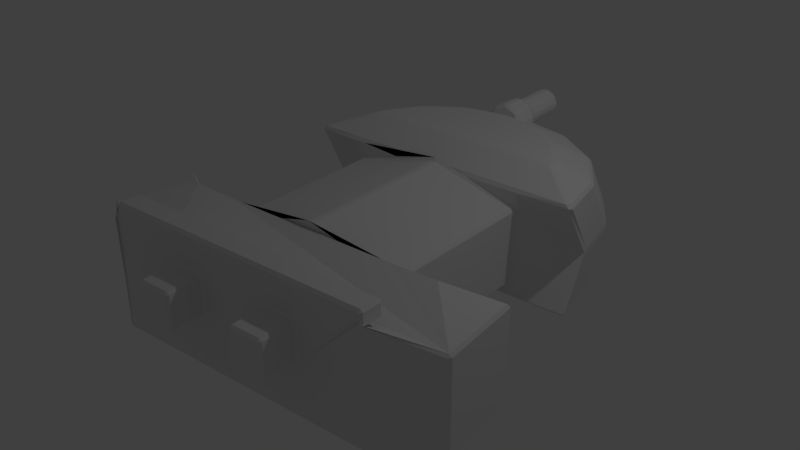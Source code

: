 # Source: boss.blend  (saved by Blender 2.78.0; exported with 4.5.12 LTS)
import bpy
from mathutils import Matrix  # noqa: F401  (used for matrix-valued properties, if any)

bpy.ops.wm.read_factory_settings(use_empty=True)
scene = bpy.context.scene
scene.name = 'Scene'

# ---- collections
col_collection_1 = bpy.data.collections.new('Collection 1'); scene.collection.children.link(col_collection_1)

# ---- materials (node trees are filled in below, after node groups)
mat_boss = bpy.data.materials.new('boss')
mat_boss.alpha_threshold = 0.0
mat_boss.use_transparent_shadow = False
mat_boss.roughness = 0.5

# ---- material node trees

# ---- world
world_world = bpy.data.worlds.new('World'); scene.world = world_world
world_world.color = (0.05088, 0.05088, 0.05088)
world_world.use_sun_shadow = False
world_world.sun_shadow_jitter_overblur = 0.0
world_world.cycles.sampling_method = 'MANUAL'

# ---- lights
light_lamp = bpy.data.lights.new('Lamp', 'POINT')
light_lamp.transmission_factor = 0.0
light_lamp.cutoff_distance = 30.0
light_lamp.energy = 100.0
light_lamp.shadow_buffer_clip_start = 1.001
light_lamp.shadow_soft_size = 0.1
light_lamp.shadow_maximum_resolution = 0.006
light_lamp.use_absolute_resolution = True

# ---- meshes
me_cylinder = bpy.data.meshes.new('Cylinder')
me_cylinder.from_pydata([(0.0, 2.427, -0.75), (-9.134e-08, 1.926, 0.972), (0.7654, 2.275, -0.75), (0.5736, 1.812, 0.972), (1.414, 1.841, -0.75), (1.06, 1.487, 0.972), (1.848, 1.192, -0.75), (1.385, 1.001, 0.972), (2.0, 0.427, -0.75), (1.401, 0.9183, 0.972), (-1.249, -1.881, 0.75), (-1.249, -1.881, -0.75), (-1.249, 0.9183, 0.972), (-1.249, 0.427, -0.75), (1.208, -1.881, 0.75), (1.208, -1.881, -0.75), (1.208, 0.9183, 0.972), (1.208, 0.427, -0.75), (-2.0, 0.427, -0.75), (-1.401, 0.9183, 0.972), (-1.848, 1.192, -0.75), (-1.385, 1.001, 0.972), (-1.414, 1.841, -0.75), (-1.06, 1.487, 0.972), (-0.7654, 2.275, -0.75), (-0.5736, 1.812, 0.972), (2.487, -1.454, -0.75), (2.487, -1.454, 0.5208), (2.595, -2.646, -0.75), (2.595, -2.646, 0.5208), (1.843, -3.091, -0.75), (1.843, -3.091, 0.75), (-1.9, -3.091, -0.75), (-1.9, -3.091, 0.75), (-2.556, -2.646, -0.75), (-2.556, -2.646, 0.6018), (-2.451, -1.475, -0.75), (-2.451, -1.475, 0.6018), (-1.249, -1.881, -0.5461), (-1.249, 0.427, -0.5461), (-1.249, -1.881, 0.4901), (-1.249, 0.427, 0.4901), (1.208, -1.881, 0.4901), (1.208, -1.881, -0.5461), (1.208, 0.427, 0.4901), (1.208, 0.427, -0.5461), (0.9428, -3.091, 0.75), (0.4714, -3.091, 0.75), (8.643e-07, -3.091, 0.75), (-0.4714, -3.091, 0.75), (-0.9428, -3.091, 0.75), (0.9428, -3.091, -0.75), (0.4714, -3.091, -0.75), (8.643e-07, -3.091, -0.75), (-0.4714, -3.091, -0.75), (-0.9428, -3.091, -0.75), (0.9428, -3.091, 0.4875), (0.9428, -3.091, -0.01255), (0.4714, -3.091, 0.4875), (0.4714, -3.091, -0.01255), (-0.4714, -3.091, 0.4875), (-0.4714, -3.091, -0.01255), (-0.9428, -3.091, 0.4875), (-0.9428, -3.091, -0.01255), (0.9428, -3.595, 0.4875), (0.9428, -3.595, -0.01255), (0.4714, -3.595, 0.4875), (0.4714, -3.595, -0.01255), (-0.4714, -3.595, 0.4875), (-0.4714, -3.595, -0.01255), (-0.9428, -3.595, 0.4875), (-0.9428, -3.595, -0.01255), (1.848, -1.881, -0.75), (1.848, -1.881, 0.75), (-1.85, -1.881, -0.75), (-1.85, -1.881, 0.75), (-0.02061, -1.881, 0.8052), (-0.02061, 0.427, 0.8052), (0.0, 2.869, 0.0), (0.7654, 2.717, 0.0), (1.414, 2.284, 0.0), (1.848, 1.635, 0.0), (2.0, 0.8693, 0.0), (-2.0, 0.8693, 0.0), (-1.848, 1.635, 0.0), (-1.414, 2.284, 0.0), (-0.7654, 2.717, 0.0), (0.7654, 2.275, 0.75), (0.0, 2.427, 0.75), (1.414, 1.841, 0.75), (1.848, 1.192, 0.75), (2.0, 0.427, 0.75), (-2.0, 0.427, 0.75), (-1.249, 0.427, 0.75), (1.208, 0.427, 0.75), (-1.848, 1.192, 0.75), (-1.414, 1.841, 0.75), (-0.7654, 2.275, 0.75), (0.1833, 2.286, 1.044), (8.27e-10, 2.286, 1.12), (0.0, 2.966, 1.061), (8.27e-10, 1.924, 1.12), (0.1414, 2.966, 1.002), (0.1833, 1.924, 1.044), (0.2, 2.966, 0.861), (0.2592, 1.924, 0.861), (0.1414, 2.966, 0.7196), (0.1833, 1.924, 0.6777), (-1.748e-08, 2.966, 0.661), (-2.183e-08, 1.924, 0.6018), (-0.1414, 2.966, 0.7196), (-0.1833, 1.924, 0.6777), (-0.2, 2.966, 0.861), (-0.2592, 1.924, 0.861), (-0.1414, 2.966, 1.002), (-0.1833, 1.924, 1.044), (0.2592, 2.286, 0.861), (0.1833, 2.286, 0.6777), (-2.183e-08, 2.286, 0.6018), (-0.1833, 2.286, 0.6777), (-0.2592, 2.286, 0.861), (-0.1833, 2.286, 1.044), (0.1414, 2.329, 1.002), (0.2, 2.329, 0.861), (0.1414, 2.329, 0.7196), (-1.748e-08, 2.329, 0.661), (-0.1414, 2.329, 0.7196), (-0.2, 2.329, 0.861), (0.0, 2.329, 1.061), (-0.1414, 2.329, 1.002), (-1.875, -2.758, 0.75), (1.845, -2.758, 0.75), (-0.9428, -3.091, 0.9424), (-1.9, -3.091, 0.9424), (1.843, -3.091, 0.9424), (0.9428, -3.091, 0.9424), (0.4714, -3.091, 0.9424), (8.643e-07, -3.091, 0.9424), (-0.4714, -3.091, 0.9424), (-1.875, -2.758, 0.9424), (1.845, -2.758, 0.9424)], [(130, 75), (131, 73)], [(78, 88, 87, 79), (79, 87, 89, 80), (80, 89, 90, 81), (81, 90, 91, 82), (74, 75, 10, 40, 38, 11), (73, 72, 15, 43, 42, 14), (0, 2, 4, 6, 8, 17, 13, 18, 20, 22, 24), (83, 92, 95, 84), (84, 95, 96, 85), (85, 96, 97, 86), (86, 97, 88, 78), (26, 27, 29, 28), (28, 29, 31, 30), (27, 26, 72, 73), (10, 75, 37, 35, 33, 50, 49, 48, 47, 46, 31, 29, 27, 73, 14), (32, 33, 35, 34), (34, 35, 37, 36), (38, 39, 45, 43), (3, 1, 25, 23, 21, 19, 12, 16, 9, 7, 5), (8, 82, 91, 94, 44, 45, 17), (92, 83, 18, 13, 39, 41, 93), (55, 63, 62, 50, 33, 32), (76, 77, 41, 40), (17, 45, 39, 13), (11, 38, 43, 15), (42, 76, 40, 10, 14), (94, 93, 41, 77, 44), (30, 31, 46, 56, 57, 51), (56, 46, 47, 58), (48, 49, 60, 61, 54, 53, 52, 59, 58, 47), (69, 68, 70, 71), (60, 49, 50, 62), (54, 61, 63, 55), (59, 57, 65, 67), (51, 57, 59, 52), (57, 56, 64, 65), (65, 64, 66, 67), (63, 61, 69, 71), (56, 58, 66, 64), (60, 62, 70, 68), (62, 63, 71, 70), (61, 60, 68, 69), (58, 59, 67, 66), (38, 40, 41, 39), (43, 45, 44, 42), (36, 37, 75, 74), (42, 44, 77, 76), (24, 86, 78, 0), (22, 85, 86, 24), (20, 84, 85, 22), (18, 83, 84, 20), (6, 81, 82, 8), (4, 80, 81, 6), (2, 79, 80, 4), (0, 78, 79, 2), (1, 3, 87, 88), (3, 5, 89, 87), (5, 7, 90, 89), (7, 9, 91, 90), (12, 19, 92, 93), (9, 16, 94, 91), (19, 21, 95, 92), (21, 23, 96, 95), (23, 25, 97, 96), (25, 1, 88, 97), (16, 12, 93, 94), (122, 98, 116, 123), (99, 101, 103, 98), (123, 116, 117, 124), (98, 103, 105, 116), (124, 117, 118, 125), (116, 105, 107, 117), (125, 118, 119, 126), (117, 107, 109, 118), (126, 119, 120, 127), (118, 109, 111, 119), (127, 120, 121, 129), (119, 111, 113, 120), (103, 101, 115, 113, 111, 109, 107, 105), (129, 121, 99, 128), (120, 113, 115, 121), (128, 99, 98, 122), (121, 115, 101, 99), (100, 102, 104, 106, 108, 110, 112, 114), (100, 128, 122, 102), (114, 129, 128, 100), (112, 127, 129, 114), (110, 126, 127, 112), (108, 125, 126, 110), (106, 124, 125, 108), (104, 123, 124, 106), (102, 122, 123, 104), (36, 74, 11, 15, 72, 26, 28, 30, 51, 52, 53, 54, 55, 32, 34), (31, 131, 140, 134), (132, 138, 137, 136, 135, 134, 140, 139, 133), (48, 47, 136, 137), (33, 50, 132, 133), (131, 130, 139, 140), (49, 48, 137, 138), (46, 31, 134, 135), (50, 49, 138, 132), (130, 33, 133, 139), (47, 46, 135, 136)])
_uv = me_cylinder.uv_layers.new(name='UVMap')
_uv.uv.foreach_set('vector', [0.2528, 0.8612, 0.2471, 0.7996, 0.3015, 0.789, 0.3072, 0.8506, 0.3194, 0.8481, 0.3015, 0.789, 0.3478, 0.7588, 0.3657, 0.8178, 0.3788, 0.8121, 0.3478, 0.7588, 0.3794, 0.7134, 0.4104, 0.7667, 0.4253, 0.7553, 0.3794, 0.7134, 0.3915, 0.659, 0.4374, 0.7009, 0.06483, 0.3523, 0.1346, 0.2632, 0.1697, 0.2904, 0.1576, 0.3054, 0.1098, 0.3677, 0.1007, 0.3798, 0.3497, 0.4226, 0.2871, 0.514, 0.2481, 0.4868, 0.2569, 0.4745, 0.3003, 0.4124, 0.3114, 0.3959, 0.6394, 0.6987, 0.6938, 0.7096, 0.74, 0.7404, 0.7709, 0.7866, 0.7817, 0.841, 0.7253, 0.841, 0.5505, 0.841, 0.4971, 0.841, 0.5079, 0.7866, 0.5388, 0.7404, 0.5849, 0.7096, 0.05869, 0.6988, 0.1044, 0.6577, 0.1159, 0.7116, 0.07016, 0.7527, 0.08386, 0.7644, 0.1159, 0.7116, 0.1466, 0.7577, 0.1146, 0.8104, 0.128, 0.8167, 0.1466, 0.7577, 0.1927, 0.7886, 0.1741, 0.8477, 0.1865, 0.8502, 0.1927, 0.7886, 0.2471, 0.7996, 0.241, 0.8612, 0.4425, 0.5338, 0.3723, 0.4755, 0.4271, 0.4094, 0.4973, 0.4677, 0.5167, 0.3919, 0.4271, 0.4094, 0.3989, 0.351, 0.5046, 0.3304, 0.3723, 0.4755, 0.3021, 0.5338, 0.2668, 0.4913, 0.3497, 0.4226, 0.1697, 0.2904, 0.1346, 0.2632, 0.08147, 0.2584, 0.1283, 0.1877, 0.1862, 0.1928, 0.2391, 0.234, 0.2665, 0.2547, 0.2933, 0.2745, 0.3201, 0.2942, 0.3476, 0.3149, 0.3989, 0.351, 0.4271, 0.4094, 0.3723, 0.4755, 0.3497, 0.4226, 0.3114, 0.3959, 0.1758, 0.08511, 0.1862, 0.1928, 0.1283, 0.1877, 0.1189, 0.09064, 0.047, 0.1339, 0.1283, 0.1877, 0.08147, 0.2584, 0.0001828, 0.2046, 0.9998, 0.5342, 0.9998, 0.6984, 0.825, 0.6984, 0.825, 0.5342, 0.287, 0.7535, 0.2471, 0.7611, 0.2074, 0.753, 0.1737, 0.7304, 0.1512, 0.6966, 0.15, 0.6909, 0.1605, 0.6906, 0.3321, 0.6919, 0.3456, 0.6924, 0.3442, 0.6981, 0.3209, 0.7312, 0.3938, 0.5342, 0.4022, 0.597, 0.3915, 0.659, 0.3339, 0.6534, 0.3356, 0.6342, 0.3365, 0.5567, 0.3367, 0.5418, 0.1044, 0.6577, 0.09544, 0.5973, 0.1044, 0.5364, 0.1582, 0.541, 0.1575, 0.5558, 0.1582, 0.6322, 0.159, 0.6519, 0.3027, 0.1522, 0.2719, 0.1934, 0.2529, 0.2176, 0.2391, 0.234, 0.1862, 0.1928, 0.2506, 0.1119, 0.6611, 0.5342, 0.6611, 0.6984, 0.5708, 0.6984, 0.5708, 0.5342, 0.3367, 0.5418, 0.3365, 0.5567, 0.1575, 0.5558, 0.1582, 0.541, 0.1007, 0.3798, 0.1098, 0.3677, 0.2569, 0.4745, 0.2481, 0.4868, 0.3003, 0.4124, 0.2373, 0.3455, 0.1576, 0.3054, 0.1697, 0.2904, 0.3114, 0.3959, 0.3339, 0.6534, 0.159, 0.6519, 0.1582, 0.6322, 0.2482, 0.6488, 0.3356, 0.6342, 0.4579, 0.2656, 0.3989, 0.351, 0.3476, 0.3149, 0.3593, 0.2967, 0.3769, 0.2713, 0.4072, 0.2297, 0.3593, 0.2967, 0.3476, 0.3149, 0.3201, 0.2942, 0.3312, 0.2788, 0.2933, 0.2745, 0.2665, 0.2547, 0.2782, 0.2396, 0.2982, 0.2124, 0.3287, 0.1716, 0.3549, 0.191, 0.3811, 0.2104, 0.3509, 0.2514, 0.3312, 0.2788, 0.3201, 0.2942, 0.63, 0.07197, 0.63, 0.1075, 0.5964, 0.1075, 0.5964, 0.07197, 0.2782, 0.2396, 0.2665, 0.2547, 0.2391, 0.234, 0.2529, 0.2176, 0.3287, 0.1716, 0.2982, 0.2124, 0.2719, 0.1934, 0.3027, 0.1522, 0.5944, 0.07161, 0.5609, 0.07161, 0.5609, 0.03575, 0.5944, 0.03575, 0.4072, 0.2297, 0.3769, 0.2713, 0.3509, 0.2514, 0.3811, 0.2104, 0.6991, 0.07161, 0.6635, 0.07161, 0.6635, 0.03575, 0.6991, 0.03575, 0.6635, 0.0001828, 0.6635, 0.03575, 0.63, 0.03575, 0.63, 0.0001828, 0.6991, 0.1434, 0.6655, 0.1434, 0.6655, 0.1075, 0.6991, 0.1075, 0.6635, 0.07161, 0.63, 0.07161, 0.63, 0.03575, 0.6635, 0.03575, 0.63, 0.1434, 0.5964, 0.1434, 0.5964, 0.1075, 0.63, 0.1075, 0.5964, 0.1434, 0.5609, 0.1434, 0.5609, 0.1075, 0.5964, 0.1075, 0.6655, 0.1434, 0.63, 0.1434, 0.63, 0.1075, 0.6655, 0.1075, 0.63, 0.07161, 0.5944, 0.07161, 0.5944, 0.03575, 0.63, 0.03575, 0.4971, 0.5342, 0.5708, 0.5342, 0.5708, 0.6984, 0.4971, 0.6984, 0.825, 0.5342, 0.825, 0.6984, 0.7513, 0.6984, 0.7513, 0.5342, 0.05333, 0.3517, 0.08147, 0.2584, 0.1346, 0.2632, 0.1034, 0.3668, 0.7513, 0.5342, 0.7513, 0.6984, 0.6611, 0.6984, 0.6611, 0.5342, 0.1683, 0.9094, 0.1865, 0.8502, 0.241, 0.8612, 0.2227, 0.9204, 0.08038, 0.8563, 0.128, 0.8167, 0.1741, 0.8477, 0.1265, 0.8873, 0.02284, 0.7738, 0.08386, 0.7644, 0.1146, 0.8104, 0.05356, 0.8198, 0.0001828, 0.6799, 0.05869, 0.6988, 0.07016, 0.7527, 0.01165, 0.7338, 0.4847, 0.7368, 0.4253, 0.7553, 0.4374, 0.7009, 0.4967, 0.6824, 0.4396, 0.8226, 0.3788, 0.8121, 0.4104, 0.7667, 0.4711, 0.7773, 0.3664, 0.8881, 0.3194, 0.8481, 0.3657, 0.8178, 0.4126, 0.8578, 0.2706, 0.9204, 0.2528, 0.8612, 0.3072, 0.8506, 0.325, 0.9099, 0.2471, 0.7611, 0.287, 0.7535, 0.3015, 0.789, 0.2471, 0.7996, 0.287, 0.7535, 0.3209, 0.7312, 0.3478, 0.7588, 0.3015, 0.789, 0.3209, 0.7312, 0.3442, 0.6981, 0.3794, 0.7134, 0.3478, 0.7588, 0.3442, 0.6981, 0.3456, 0.6924, 0.3915, 0.659, 0.3794, 0.7134, 0.1605, 0.6906, 0.15, 0.6909, 0.1044, 0.6577, 0.159, 0.6519, 0.3456, 0.6924, 0.3321, 0.6919, 0.3339, 0.6534, 0.3915, 0.659, 0.15, 0.6909, 0.1512, 0.6966, 0.1159, 0.7116, 0.1044, 0.6577, 0.1512, 0.6966, 0.1737, 0.7304, 0.1466, 0.7577, 0.1159, 0.7116, 0.1737, 0.7304, 0.2074, 0.753, 0.1927, 0.7886, 0.1466, 0.7577, 0.2074, 0.753, 0.2471, 0.7611, 0.2471, 0.7996, 0.1927, 0.7886, 0.3321, 0.6919, 0.1605, 0.6906, 0.159, 0.6519, 0.3339, 0.6534, 0.5905, 0.1886, 0.5853, 0.1885, 0.5865, 0.1758, 0.5917, 0.1764, 0.5849, 0.2012, 0.5609, 0.2007, 0.5612, 0.1863, 0.5853, 0.1885, 0.5917, 0.1764, 0.5865, 0.1758, 0.5887, 0.163, 0.594, 0.1643, 0.5853, 0.1885, 0.5612, 0.1863, 0.5626, 0.1719, 0.5865, 0.1758, 0.594, 0.1643, 0.5887, 0.163, 0.5933, 0.1496, 0.5979, 0.1531, 0.5865, 0.1758, 0.5626, 0.1719, 0.5651, 0.1575, 0.5887, 0.163, 0.597, 0.2473, 0.5935, 0.2501, 0.5891, 0.2383, 0.5936, 0.2369, 0.5887, 0.163, 0.5651, 0.1575, 0.5683, 0.1438, 0.5933, 0.1496, 0.5936, 0.2369, 0.5891, 0.2383, 0.5867, 0.2263, 0.5917, 0.2254, 0.5935, 0.2501, 0.5694, 0.2571, 0.5657, 0.2432, 0.5891, 0.2383, 0.5917, 0.2254, 0.5867, 0.2263, 0.5854, 0.2139, 0.5905, 0.2133, 0.5891, 0.2383, 0.5657, 0.2432, 0.5631, 0.2292, 0.5867, 0.2263, 0.5949, 0.2816, 0.585, 0.2915, 0.5708, 0.2915, 0.5609, 0.2816, 0.5609, 0.2675, 0.5708, 0.2575, 0.585, 0.2575, 0.5949, 0.2675, 0.5905, 0.2133, 0.5854, 0.2139, 0.5849, 0.2012, 0.5902, 0.201, 0.5867, 0.2263, 0.5631, 0.2292, 0.5615, 0.215, 0.5854, 0.2139, 0.5902, 0.201, 0.5849, 0.2012, 0.5853, 0.1885, 0.5905, 0.1886, 0.5854, 0.2139, 0.5615, 0.215, 0.5609, 0.2007, 0.5849, 0.2012, 0.5686, 0.2919, 0.5795, 0.2919, 0.5872, 0.2996, 0.5872, 0.3105, 0.5795, 0.3182, 0.5686, 0.3182, 0.5609, 0.3105, 0.5609, 0.2996, 0.6386, 0.2004, 0.5902, 0.201, 0.5905, 0.1886, 0.6388, 0.1903, 0.6388, 0.2105, 0.5905, 0.2133, 0.5902, 0.201, 0.6386, 0.2004, 0.6395, 0.2206, 0.5917, 0.2254, 0.5905, 0.2133, 0.6388, 0.2105, 0.6406, 0.2306, 0.5936, 0.2369, 0.5917, 0.2254, 0.6395, 0.2206, 0.642, 0.2414, 0.597, 0.2473, 0.5936, 0.2369, 0.6406, 0.2306, 0.6406, 0.1702, 0.594, 0.1643, 0.5979, 0.1531, 0.642, 0.1603, 0.6395, 0.1802, 0.5917, 0.1764, 0.594, 0.1643, 0.6406, 0.1702, 0.6388, 0.1903, 0.5905, 0.1886, 0.5917, 0.1764, 0.6395, 0.1802, 0.2854, 0.0001828, 0.3021, 0.04752, 0.3354, 0.07231, 0.4719, 0.1737, 0.5074, 0.2001, 0.5605, 0.2027, 0.5173, 0.2734, 0.4572, 0.2671, 0.4072, 0.2299, 0.3811, 0.2105, 0.3549, 0.191, 0.3287, 0.1716, 0.3025, 0.1522, 0.2494, 0.1127, 0.2313, 0.06089, 0.0, 0.0, 0.0, 0.0, 0.0, 0.0, 0.0, 0.0, 0.0, 0.0, 0.0, 0.0, 0.0, 0.0, 0.0, 0.0, 0.0, 0.0, 0.0, 0.0, 0.0, 0.0, 0.0, 0.0, 0.0, 0.0, 0.2933, 0.2745, 0.3201, 0.2942, 0.3201, 0.2942, 0.2933, 0.2745, 0.1862, 0.1928, 0.2391, 0.234, 0.2391, 0.234, 0.1862, 0.1928, 0.0, 0.0, 0.0, 0.0, 0.0, 0.0, 0.0, 0.0, 0.2665, 0.2547, 0.2933, 0.2745, 0.2933, 0.2745, 0.2665, 0.2547, 0.3476, 0.3149, 0.3989, 0.351, 0.3989, 0.351, 0.3476, 0.3149, 0.2391, 0.234, 0.2665, 0.2547, 0.2665, 0.2547, 0.2391, 0.234, 0.0, 0.0, 0.0, 0.0, 0.0, 0.0, 0.0, 0.0, 0.3201, 0.2942, 0.3476, 0.3149, 0.3476, 0.3149, 0.3201, 0.2942])
me_cylinder.materials.append(mat_boss)
me_cylinder.use_remesh_preserve_volume = False
me_cylinder.use_remesh_preserve_attributes = False
me_cylinder.use_mirror_vertex_groups = False
me_cylinder.update()

# ---- objects
ob_cylinder = bpy.data.objects.new('Cylinder', me_cylinder)
ob_lamp = bpy.data.objects.new('Lamp', light_lamp)

# ---- transforms, parenting, visibility, modifiers, constraints
ob_cylinder.location = (0.0, 0.0, 0.0)
ob_cylinder.lineart.crease_threshold = 0.0
_vg = ob_cylinder.vertex_groups.new(name='Group')
_vg = ob_cylinder.vertex_groups.new(name='Group.001')
_m = ob_cylinder.modifiers.new('Bevel', 'BEVEL')
_m.limit_method = 'NONE'
_m.spread = 0.0
ob_lamp.location = (4.076, 1.005, 5.904)
ob_lamp.rotation_euler = (0.6503, 0.05522, 1.866)
ob_lamp.lock_rotations_4d = False
ob_lamp.empty_display_type = 'ARROWS'
ob_lamp.color = (0.0, 0.0, 0.0, 0.0)
ob_lamp.lineart.crease_threshold = 0.0

# ---- collection membership
col_collection_1.objects.link(ob_cylinder)
col_collection_1.objects.link(ob_lamp)

# ---- scene / render settings (as saved in the file)
scene.frame_start = 1; scene.frame_end = 250; scene.frame_set(1)
scene.render.engine = 'BLENDER_EEVEE_NEXT'
scene.render.resolution_percentage = 50
scene.render.dither_intensity = 0.0
scene.cycles.use_denoising = False
scene.cycles.samples = 128
scene.cycles.sampling_pattern = 'TABULATED_SOBOL'
scene.cycles.light_sampling_threshold = 0.0
scene.cycles.use_adaptive_sampling = False
scene.cycles.use_light_tree = False
scene.cycles.blur_glossy = 0.0
scene.cycles.sample_clamp_indirect = 0.0
scene.view_settings.view_transform = 'Standard'
bpy.context.view_layer.update()

# ---- added for rendering (the .blend has no active camera): camera
cam_auto = bpy.data.cameras.new('AutoCamera')
cam_auto.lens = 50.0
cam_auto.sensor_width = 36.0
cam_auto.clip_end = 1000.0
ob_auto_camera = bpy.data.objects.new('AutoCamera', cam_auto)
scene.collection.objects.link(ob_auto_camera)
ob_auto_camera.location = (7.92262, -9.79847, 6.50099)
ob_auto_camera.rotation_euler = (1.09748, -7.21219e-08, 0.694738)
scene.camera = ob_auto_camera
bpy.context.view_layer.update()
